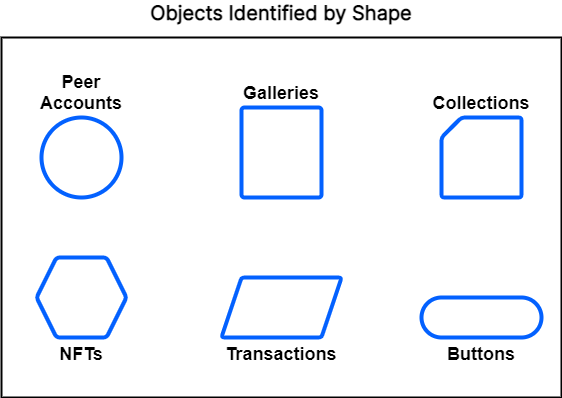

The diagram above was exported from draw.io. Its source (the exported page's mxGraphModel, read from the mxfile embedded in the PNG):
<mxGraphModel dx="1422" dy="857" grid="1" gridSize="10" guides="1" tooltips="1" connect="0" arrows="0" fold="1" page="0" pageScale="1" pageWidth="1920" pageHeight="1200" math="0" shadow="0">
  <root>
    <mxCell id="75HO-IPlhzajr_2it9tj-0" />
    <mxCell id="75HO-IPlhzajr_2it9tj-1" parent="75HO-IPlhzajr_2it9tj-0" />
    <mxCell id="m-4slzU3NddCFmFFlvy_-14" value="NFTs" style="shape=hexagon;perimeter=hexagonPerimeter2;whiteSpace=wrap;html=1;fixedSize=1;fontSize=18;strokeColor=#0361FF;strokeWidth=4;fillColor=none;rounded=1;arcSize=6;fontStyle=1;labelPosition=center;verticalLabelPosition=bottom;align=center;verticalAlign=top;" vertex="1" parent="75HO-IPlhzajr_2it9tj-1">
      <mxGeometry x="235" y="300" width="90" height="80" as="geometry" />
    </mxCell>
    <mxCell id="m-4slzU3NddCFmFFlvy_-15" value="Peer Accounts" style="ellipse;whiteSpace=wrap;html=1;aspect=fixed;fontSize=18;strokeColor=#0361FF;strokeWidth=4;fillColor=none;labelPosition=center;verticalLabelPosition=top;align=center;verticalAlign=bottom;fontStyle=1" vertex="1" parent="75HO-IPlhzajr_2it9tj-1">
      <mxGeometry x="240" y="160" width="80" height="80" as="geometry" />
    </mxCell>
    <mxCell id="m-4slzU3NddCFmFFlvy_-16" value="Transactions" style="shape=parallelogram;perimeter=parallelogramPerimeter;whiteSpace=wrap;html=1;fixedSize=1;rounded=1;fontSize=18;strokeColor=#0361FF;strokeWidth=4;fillColor=none;arcSize=6;fontStyle=1;labelPosition=center;verticalLabelPosition=bottom;align=center;verticalAlign=top;" vertex="1" parent="75HO-IPlhzajr_2it9tj-1">
      <mxGeometry x="420" y="320" width="120" height="60" as="geometry" />
    </mxCell>
    <mxCell id="m-4slzU3NddCFmFFlvy_-19" value="Collections" style="verticalLabelPosition=top;verticalAlign=bottom;html=1;shape=card;whiteSpace=wrap;size=20;arcSize=6;rounded=1;fontSize=18;strokeColor=#0361FF;strokeWidth=4;fillColor=none;fontStyle=1;labelPosition=center;align=center;" vertex="1" parent="75HO-IPlhzajr_2it9tj-1">
      <mxGeometry x="640" y="160" width="80" height="80" as="geometry" />
    </mxCell>
    <mxCell id="e36paL4M8N4BjQHEEAy_-0" value="Galleries" style="rounded=1;whiteSpace=wrap;html=1;absoluteArcSize=1;arcSize=6;strokeWidth=4;fontSize=18;fillColor=none;strokeColor=#0361FF;labelPosition=center;verticalLabelPosition=top;align=center;verticalAlign=bottom;fontStyle=1" vertex="1" parent="75HO-IPlhzajr_2it9tj-1">
      <mxGeometry x="440" y="150" width="80" height="90" as="geometry" />
    </mxCell>
    <mxCell id="8qwt6JGlxSTZXews4Y6C-3" value="Buttons" style="rounded=1;whiteSpace=wrap;html=1;shadow=0;fontSize=18;strokeColor=#0361FF;strokeWidth=4;fillColor=none;arcSize=50;fontStyle=1;labelPosition=center;verticalLabelPosition=bottom;align=center;verticalAlign=top;" vertex="1" parent="75HO-IPlhzajr_2it9tj-1">
      <mxGeometry x="620" y="340" width="120" height="40" as="geometry" />
    </mxCell>
    <mxCell id="toHaSNnIRApHs19vE5H5-0" value="Objects Identified by Shape" style="rounded=0;whiteSpace=wrap;html=1;fillColor=none;strokeWidth=2;connectable=0;allowArrows=0;pointerEvents=0;verticalAlign=bottom;fontStyle=1;fontSize=20;align=center;spacing=12;rotation=0;horizontal=1;expand=0;editable=1;movable=1;resizable=1;rotatable=0;cloneable=0;deletable=1;recursiveResize=0;labelPosition=center;verticalLabelPosition=top;shadow=0;sketch=0;fontFamily=Inter;fontSource=https%3A%2F%2Ffonts.googleapis.com%2Fcss%3Ffamily%3DInter;fontColor=#000000;" vertex="1" parent="75HO-IPlhzajr_2it9tj-1">
      <mxGeometry x="200" y="80" width="560" height="360" as="geometry" />
    </mxCell>
  </root>
</mxGraphModel>